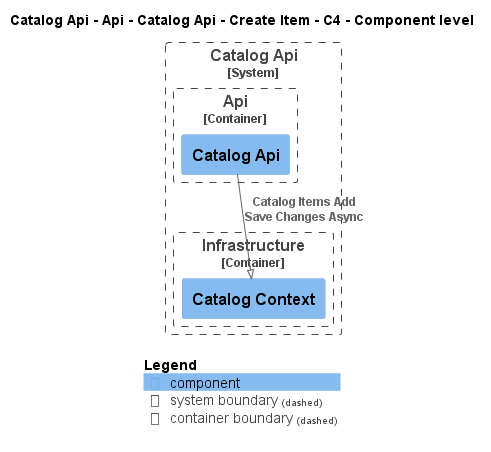

The diagram above was rendered by PlantUML. Its source (embedded in the PNG):
@startuml
!pragma layout smetana
!include ..\..\..\..\..\..\..\..\.c4s\C4_Component.puml

AddElementTag("state:new", $bgColor=green, $fontColor=#ffffff, $borderColor=green, $shadowing="False")
AddElementTag("state:changed", $bgColor=orange, $fontColor=#ffffff, $borderColor=orange, $shadowing="False")
AddElementTag("state:removed", $bgColor=red, $fontColor=#ffffff, $borderColor=red, $shadowing="False")

AddRelTag("state:new", $textColor=green, $lineColor=green)
AddRelTag("state:changed", $textColor=orange, $lineColor=orange)
AddRelTag("state:removed", $textColor=red, $lineColor=red)

SHOW_PERSON_PORTRAIT()
LAYOUT_TOP_DOWN()

skinparam linetype polyline

title Catalog Api - Api - Catalog Api - Create Item - C4 - Component level


System_Boundary(dotnet.eShop.Architecture.SoftwareSystems.CatalogApi, "Catalog Api") {
    
Container_Boundary(dotnet.eShop.Architecture.SoftwareSystems.CatalogApi.Containers.Api, "Api") {
    Component(dotnet.eShop.Architecture.SoftwareSystems.CatalogApi.Containers.Api.Components.CatalogApi, "Catalog Api", "", "")
}
    
Container_Boundary(dotnet.eShop.Architecture.SoftwareSystems.CatalogApi.Containers.Infrastructure, "Infrastructure") {
    Component(dotnet.eShop.Architecture.SoftwareSystems.CatalogApi.Containers.Infrastructure.Components.CatalogContext, "Catalog Context", "", "")
}
}

Rel(dotnet.eShop.Architecture.SoftwareSystems.CatalogApi.Containers.Api.Components.CatalogApi, dotnet.eShop.Architecture.SoftwareSystems.CatalogApi.Containers.Infrastructure.Components.CatalogContext, "Catalog Items Add\nSave Changes Async")


SHOW_LEGEND()
@enduml